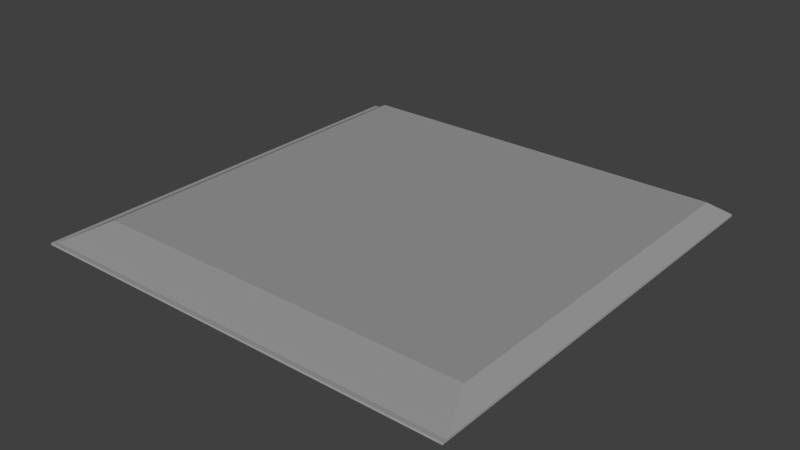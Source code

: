 # Source: Brick_Hill_2m_100x100.blend  (saved by Blender 2.76.0; exported with 4.5.12 LTS)
import bpy
from mathutils import Matrix  # noqa: F401  (used for matrix-valued properties, if any)

bpy.ops.wm.read_factory_settings(use_empty=True)
scene = bpy.context.scene
scene.name = 'Scene'

# ---- collections
col_collection_1 = bpy.data.collections.new('Collection 1'); scene.collection.children.link(col_collection_1)

# ---- materials (node trees are filled in below, after node groups)
mat_basetex = bpy.data.materials.new('BaseTex')
mat_basetex.alpha_threshold = 0.0
mat_basetex.use_transparent_shadow = False
mat_basetex.diffuse_color = (1.0, 1.0, 1.0, 1.0)
mat_basetex.roughness = 0.5
mat_basetex_dark = bpy.data.materials.new('BaseTex_Dark')
mat_basetex_dark.alpha_threshold = 0.0
mat_basetex_dark.use_transparent_shadow = False
mat_basetex_dark.diffuse_color = (1.0, 1.0, 1.0, 1.0)
mat_basetex_dark.roughness = 0.5
mat_vehiclephysicslogo_grid = bpy.data.materials.new('VehiclePhysicsLogo-Grid')
mat_vehiclephysicslogo_grid.alpha_threshold = 0.0
mat_vehiclephysicslogo_grid.use_transparent_shadow = False
mat_vehiclephysicslogo_grid.diffuse_color = (1.0, 1.0, 1.0, 1.0)
mat_vehiclephysicslogo_grid.roughness = 0.5

# ---- material node trees

# ---- world
world_world = bpy.data.worlds.new('World'); scene.world = world_world
world_world.color = (0.05088, 0.05088, 0.05088)
world_world.use_sun_shadow = False
world_world.sun_shadow_jitter_overblur = 0.0
world_world.cycles.sampling_method = 'MANUAL'
world_world.cycles.sample_map_resolution = 256

# ---- lights
light_hemi = bpy.data.lights.new('Hemi', 'SUN')
light_hemi.transmission_factor = 0.0
light_hemi.angle = 0.1993
light_hemi.energy = 1.0
light_hemi.shadow_buffer_clip_start = 0.5
light_hemi.shadow_soft_size = 0.1
light_hemi.shadow_cascade_max_distance = 1000.0
light_hemi.cycles.use_multiple_importance_sampling = False

# ---- meshes
me_cube = bpy.data.meshes.new('Cube')
me_cube.from_pydata([(50.0, 50.0, -0.5), (50.0, -50.0, -0.5), (-50.0, -50.0, -0.5), (-50.0, 50.0, -0.5), (50.0, 50.0, 0.0), (50.0, -50.0, 0.0), (-50.0, -50.0, 0.0), (-50.0, 50.0, 0.0), (-49.0, 50.0, -0.5), (-49.0, -50.0, -0.5), (-49.0, 50.0, 0.0), (-49.0, -50.0, 0.0), (50.0, -49.0, -0.5), (-50.0, -49.0, -0.5), (50.0, -49.0, 0.0), (-50.0, -49.0, 0.0), (-49.0, -49.0, -0.5), (-49.0, -49.0, 0.0), (-50.0, -38.0, -0.5), (-50.0, -38.0, 0.0), (-49.0, -38.0, -0.5), (50.0, -38.0, -0.5), (50.0, -38.0, 0.0), (-49.0, -38.0, 0.0), (-50.0, 48.0, -0.5), (-50.0, 48.0, 0.0), (-49.0, 48.0, -0.5), (50.0, 48.0, -0.5), (50.0, 48.0, 0.0), (-49.0, 48.0, 0.0), (45.0, 50.0, -0.5), (45.0, -50.0, -0.5), (45.0, 50.0, 0.0), (45.0, -50.0, 0.0), (45.0, -49.0, -0.5), (45.0, -49.0, 0.0), (45.0, -38.0, 1.5), (45.0, -38.0, 2.0), (45.0, 48.0, 1.5), (45.0, 48.0, 2.0), (-45.0, 50.0, -0.5), (-45.0, -50.0, -0.5), (-45.0, 50.0, 0.0), (-45.0, -50.0, 0.0), (-45.0, -49.0, -0.5), (-45.0, -38.0, 1.5), (-45.0, 48.0, 1.5), (-45.0, -49.0, 0.0), (-45.0, -38.0, 2.0), (-45.0, 48.0, 2.0)], [], [(16, 9, 2, 13), (17, 15, 6, 11), (12, 14, 5, 1), (9, 11, 6, 2), (24, 25, 7, 3), (10, 8, 3, 7), (44, 41, 9, 16), (47, 17, 11, 43), (41, 43, 11, 9), (42, 40, 8, 10), (20, 16, 13, 18), (23, 19, 15, 17), (21, 22, 14, 12), (2, 6, 15, 13), (20, 45, 16), (48, 23, 17), (13, 15, 19, 18), (26, 20, 18, 24), (29, 25, 19, 23), (27, 28, 22, 21), (46, 45, 20, 26), (49, 29, 23, 48), (18, 19, 25, 24), (8, 26, 24, 3), (10, 7, 25, 29), (0, 4, 28, 27), (40, 46, 8), (42, 10, 49), (12, 1, 31, 34), (14, 35, 33, 5), (1, 5, 33, 31), (4, 0, 30, 32), (12, 34, 36), (37, 35, 14), (27, 21, 36, 38), (28, 39, 37, 22), (0, 27, 38), (28, 4, 39), (34, 31, 41, 44), (35, 47, 43, 33), (31, 33, 43, 41), (32, 30, 40, 42), (36, 34, 44, 45), (37, 48, 47, 35), (38, 36, 45, 46), (39, 49, 48, 37), (30, 38, 46, 40), (32, 42, 49, 39), (10, 29, 49), (46, 26, 8), (4, 32, 39), (30, 0, 38), (22, 37, 14), (47, 48, 17), (21, 12, 36), (45, 44, 16)])
me_cube.polygons.foreach_set('material_index', [2, 2, 1, 0, 0, 1, 1, 1, 0, 1, 1, 1, 1, 0, 0, 0, 0, 1, 1, 1, 0, 0, 0, 1, 1, 1, 0, 0, 1, 1, 0, 1, 0, 0, 0, 0, 0, 0, 1, 1, 0, 1, 0, 0, 0, 0, 0, 0, 0, 0, 0, 0, 0, 0, 0, 0])
_uv = me_cube.uv_layers.new(name='UVMap')
_uv.uv.foreach_set('vector', [-1.0, -2.0, -2.0, -2.0, -2.0, -1.0, -1.0, -1.0, 1.0, -2.0, 1.0, -1.0, 1.526e-05, -1.0, 3.815e-06, -2.0, 1.0, 0.5, 1.0, 1.0, -7.629e-06, 1.0, 2.289e-05, 0.5, 1.0, 0.5, 1.0, 1.0, 3.815e-06, 1.0, 1.526e-05, 0.5, 0.0, 0.5, 0.0, 0.0, 2.0, 0.0, 2.0, 0.5, -1.0, 1.0, -1.0, 0.5, -2.0, 0.5, -2.0, 1.0, 0.0, 1.0, 0.0, 0.0, 4.0, 0.0, 4.0, 1.0, 0.0, 0.0, 4.0, 0.0, 4.0, 1.0, 0.0, 1.0, 0.0, 0.5, 0.0, 0.0, 4.0, 0.0, 4.0, 0.5, 4.0, 0.0, 4.0, 0.5, 0.0, 0.5, 0.0, 0.0, 0.0, 0.0, 11.0, 0.0, 11.0, 1.0, 0.0, 1.0, 0.0, 1.0, 0.0, 0.0, 11.0, 0.0, 11.0, 1.0, 0.0, 0.5, 0.0, 0.0, 11.0, 0.0, 11.0, 0.5, 3.052e-05, 0.5, 4.196e-05, 1.0, 1.0, 1.0, 1.0, 0.5, 4.472, 0.0, 0.0, 0.0, 4.472, 11.0, 7.629e-06, 0.0, 4.472, 7.629e-06, 4.472, 11.0, 0.0, 0.5, 0.0, 0.0, 11.0, 0.0, 11.0, 0.5, 0.0, 0.0, 86.0, 0.0, 86.0, 1.0, 0.0, 1.0, 0.0, 1.0, 0.0, 0.0, 86.0, 0.0, 86.0, 1.0, 0.0, 0.5, 0.0, 0.0, 86.0, 0.0, 86.0, 0.5, 0.0, 0.0, 86.0, 0.0, 86.0, 4.472, 0.0, 4.472, 86.0, 0.0, 86.0, 4.472, 0.0, 4.472, 0.0, 0.0, 0.0, 0.5, 0.0, 0.0, 86.0, 0.0, 86.0, 0.5, 0.0, 0.0, 2.0, 0.0, 2.0, 1.0, 0.0, 1.0, 0.0, 1.0, 0.0, 0.0, 2.0, 0.0, 2.0, 1.0, 0.0, 0.5, 0.0, 0.0, 2.0, 0.0, 2.0, 0.5, 0.0, 2.828, 0.0, 0.0, 4.0, 2.828, 0.0, 2.828, 4.0, 2.828, 0.0, 0.0, 0.0, 1.0, 0.0, 0.0, 5.0, 0.0, 5.0, 1.0, 0.0, 0.0, 5.0, 0.0, 5.0, 1.0, 0.0, 1.0, 0.0, 0.5, 0.0, 0.0, 5.0, 0.0, 5.0, 0.5, 5.0, 0.0, 5.0, 0.5, 0.0, 0.5, 0.0, 0.0, 5.0, 11.18, 0.0, 11.18, 0.0, 3.815e-06, -3.815e-06, -2.289e-05, -7.629e-06, 11.18, 5.0, 11.18, -85.0, -4.385, 1.0, -4.385, 1.0, 1.0, -85.0, 1.0, 1.0, -4.385, 1.0, 1.0, -85.0, 1.0, -85.0, -4.385, 5.385, 2.0, 5.385, 0.0, 0.0, 0.0, 5.385, 0.0, 5.385, 2.0, 1.526e-05, 0.0, 0.0, 1.0, 0.0, 0.0, 90.0, 0.0, 90.0, 1.0, 0.0, 0.0, 90.0, 0.0, 90.0, 1.0, 0.0, 1.0, 0.0, 0.5, 0.0, 0.0, 90.0, 0.0, 90.0, 0.5, 90.0, 0.0, 90.0, 0.5, 0.0, 0.5, 0.0, 0.0, 90.0, 0.0, 90.0, 11.18, 0.0, 11.18, 0.0, 0.0, 0.0, 0.0, 90.0, 0.0, 90.0, 11.18, 0.0, 11.18, 0.0, 86.0, 0.0, 0.0, 90.0, 0.0, 90.0, 86.0, 90.0, 86.0, 0.0, 86.0, 0.0, 0.0, 90.0, 0.0, 0.0, 2.828, 0.0, 0.0, 90.0, 0.0, 90.0, 2.828, 90.0, 2.828, 0.0, 2.828, 0.0, 0.0, 90.0, 0.0, 4.472, 2.0, 4.472, 0.0, 0.0, 0.0, 0.0, 0.0, 4.472, 0.0, 4.472, 2.0, 5.0, 2.828, 0.0, 2.828, 0.0, 0.0, 0.0, 2.828, 5.0, 2.828, 0.0, 0.0, 5.385, -2.67e-05, -3.815e-06, -2.289e-05, 5.385, 11.0, 0.0, 11.18, 0.0, 4.265e-05, 4.0, 11.18, 5.385, 0.0, 5.385, 11.0, 0.0, 0.0, 0.0, 0.0, 0.0, 11.18, 4.0, 11.18])
me_cube.materials.append(mat_basetex)
me_cube.materials.append(mat_basetex_dark)
me_cube.materials.append(mat_vehiclephysicslogo_grid)
me_cube.use_remesh_preserve_volume = False
me_cube.use_remesh_preserve_attributes = False
me_cube.use_mirror_vertex_groups = False
me_cube.update()

# ---- objects
ob_cube = bpy.data.objects.new('Cube', me_cube)
ob_hemi = bpy.data.objects.new('Hemi', light_hemi)

# ---- transforms, parenting, visibility, modifiers, constraints
ob_cube.location = (0.0, 0.0, 0.0)
ob_cube.lock_rotations_4d = False
ob_cube.empty_display_type = 'ARROWS'
ob_cube.lineart.crease_threshold = 0.0
ob_hemi.location = (0.0, 0.0, 5.0)
ob_hemi.rotation_euler = (0.7854, 0.7854, 0.0)
ob_hemi.lineart.crease_threshold = 0.0

# ---- collection membership
col_collection_1.objects.link(ob_cube)
col_collection_1.objects.link(ob_hemi)

# ---- scene / render settings (as saved in the file)
scene.frame_start = 1; scene.frame_end = 250; scene.frame_set(1)
scene.render.engine = 'BLENDER_EEVEE_NEXT'
scene.render.resolution_percentage = 50
scene.render.dither_intensity = 0.0
scene.cycles.use_denoising = False
scene.cycles.samples = 10
scene.cycles.sampling_pattern = 'TABULATED_SOBOL'
scene.cycles.light_sampling_threshold = 0.0
scene.cycles.use_adaptive_sampling = False
scene.cycles.use_light_tree = False
scene.cycles.blur_glossy = 0.0
scene.cycles.pixel_filter_type = 'GAUSSIAN'
scene.cycles.sample_clamp_indirect = 0.0
scene.view_settings.view_transform = 'Standard'
bpy.context.view_layer.update()

# ---- added for rendering (the .blend has no active camera): camera
cam_auto = bpy.data.cameras.new('AutoCamera')
cam_auto.lens = 50.0
cam_auto.sensor_width = 36.0
cam_auto.clip_end = 2296.71
ob_auto_camera = bpy.data.objects.new('AutoCamera', cam_auto)
scene.collection.objects.link(ob_auto_camera)
ob_auto_camera.location = (130.867, -157.04, 105.444)
ob_auto_camera.rotation_euler = (1.09748, -7.21219e-08, 0.694738)
scene.camera = ob_auto_camera
bpy.context.view_layer.update()
